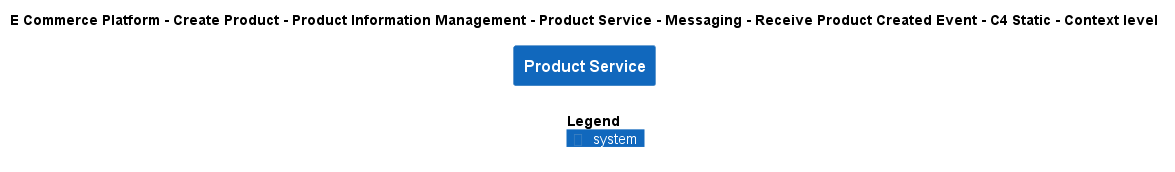

The diagram above was rendered by PlantUML. Its source (embedded in the PNG):
@startuml
!include ..\..\..\..\..\..\..\..\..\.c4s\C4_Context.puml

AddElementTag("c4interflow:lifecycle:new", $bgColor=green, $fontColor=#ffffff, $borderColor=green, $shadowing="False")
AddElementTag("c4interflow:lifecycle:changed", $bgColor=orange, $fontColor=#ffffff, $borderColor=orange, $shadowing="False")
AddElementTag("c4interflow:lifecycle:removed", $bgColor=red, $fontColor=#ffffff, $borderColor=red, $shadowing="False")

AddRelTag("c4interflow:lifecycle:new", $textColor=green, $lineColor=green)
AddRelTag("c4interflow:lifecycle:changed", $textColor=orange, $lineColor=orange)
AddRelTag("c4interflow:lifecycle:removed", $textColor=red, $lineColor=red)

SHOW_PERSON_PORTRAIT()
LAYOUT_TOP_DOWN()

skinparam linetype polyline

title E Commerce Platform - Create Product - Product Information Management - Product Service - Messaging - Receive Product Created Event - C4 Static - Context level

System(ECommercePlatform.CreateProduct.ProductInformationManagement.SoftwareSystems.ProductService, "Product Service", "")



SHOW_LEGEND()
@enduml